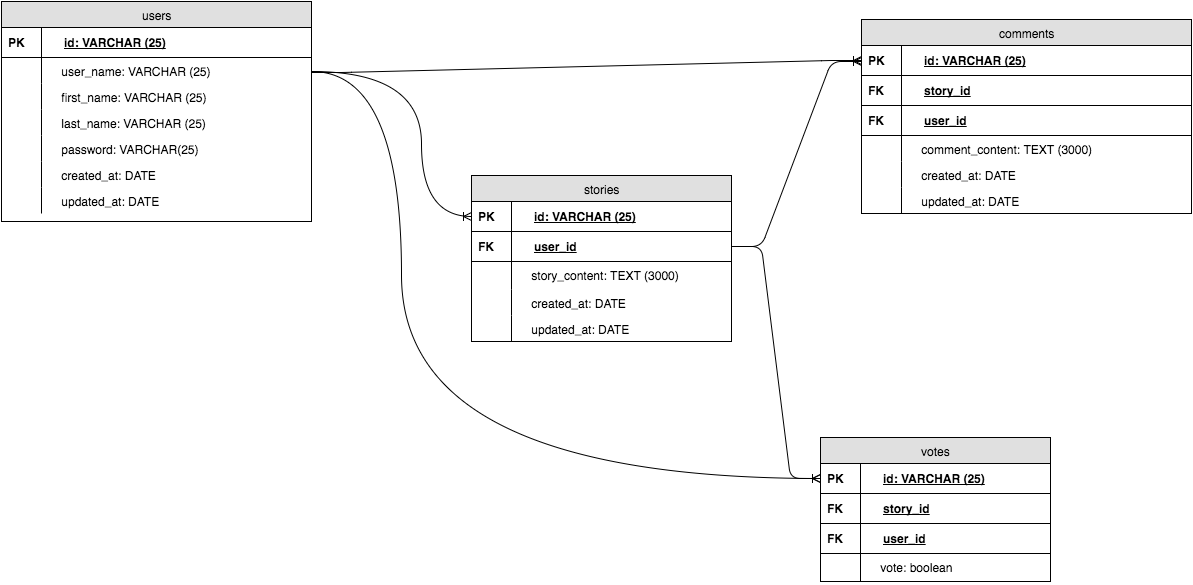

The diagram above was exported from draw.io. Its source (the exported page's mxGraphModel, read from the mxfile embedded in the PNG):
<mxGraphModel dx="902" dy="652" grid="1" gridSize="10" guides="1" tooltips="1" connect="1" arrows="1" fold="1" page="1" pageScale="1" pageWidth="850" pageHeight="1100" math="0" shadow="0">
  <root>
    <mxCell id="0" />
    <mxCell id="1" parent="0" />
    <mxCell id="14" value="users" style="swimlane;html=1;fontStyle=0;childLayout=stackLayout;horizontal=1;startSize=26;fillColor=#e0e0e0;horizontalStack=0;resizeParent=1;resizeLast=0;collapsible=1;marginBottom=0;swimlaneFillColor=#ffffff;align=center;" vertex="1" parent="1">
      <mxGeometry x="40" y="40" width="310" height="220" as="geometry" />
    </mxCell>
    <mxCell id="17" value="id: VARCHAR (25)" style="shape=partialRectangle;top=0;left=0;right=0;bottom=1;html=1;align=left;verticalAlign=middle;fillColor=none;spacingLeft=60;spacingRight=4;whiteSpace=wrap;overflow=hidden;rotatable=0;points=[[0,0.5],[1,0.5]];portConstraint=eastwest;dropTarget=0;fontStyle=5;" vertex="1" parent="14">
      <mxGeometry y="26" width="310" height="30" as="geometry" />
    </mxCell>
    <mxCell id="18" value="PK" style="shape=partialRectangle;fontStyle=1;top=0;left=0;bottom=0;html=1;fillColor=none;align=left;verticalAlign=middle;spacingLeft=4;spacingRight=4;whiteSpace=wrap;overflow=hidden;rotatable=0;points=[];portConstraint=eastwest;part=1;" vertex="1" connectable="0" parent="17">
      <mxGeometry width="40" height="30" as="geometry" />
    </mxCell>
    <mxCell id="43" value="&lt;div style=&quot;text-align: left&quot;&gt;&lt;span&gt;&amp;nbsp; &amp;nbsp; &amp;nbsp; &amp;nbsp;user_name: VARCHAR (25)&lt;/span&gt;&lt;/div&gt;" style="shape=partialRectangle;top=0;left=0;right=0;bottom=0;html=1;align=left;verticalAlign=top;fillColor=none;spacingLeft=34;spacingRight=4;whiteSpace=wrap;overflow=hidden;rotatable=0;points=[[0,0.5],[1,0.5]];portConstraint=eastwest;dropTarget=0;" vertex="1" parent="14">
      <mxGeometry y="56" width="310" height="26" as="geometry" />
    </mxCell>
    <mxCell id="44" value="" style="shape=partialRectangle;top=0;left=0;bottom=0;html=1;fillColor=none;align=left;verticalAlign=top;spacingLeft=4;spacingRight=4;whiteSpace=wrap;overflow=hidden;rotatable=0;points=[];portConstraint=eastwest;part=1;" vertex="1" connectable="0" parent="43">
      <mxGeometry width="40" height="26" as="geometry" />
    </mxCell>
    <mxCell id="45" value="&lt;div style=&quot;text-align: left&quot;&gt;&lt;span&gt;&amp;nbsp; &amp;nbsp; &amp;nbsp; &amp;nbsp;first_name: VARCHAR (25)&lt;/span&gt;&lt;/div&gt;" style="shape=partialRectangle;top=0;left=0;right=0;bottom=0;html=1;align=left;verticalAlign=top;fillColor=none;spacingLeft=34;spacingRight=4;whiteSpace=wrap;overflow=hidden;rotatable=0;points=[[0,0.5],[1,0.5]];portConstraint=eastwest;dropTarget=0;" vertex="1" parent="14">
      <mxGeometry y="82" width="310" height="26" as="geometry" />
    </mxCell>
    <mxCell id="46" value="" style="shape=partialRectangle;top=0;left=0;bottom=0;html=1;fillColor=none;align=left;verticalAlign=top;spacingLeft=4;spacingRight=4;whiteSpace=wrap;overflow=hidden;rotatable=0;points=[];portConstraint=eastwest;part=1;" vertex="1" connectable="0" parent="45">
      <mxGeometry width="40" height="26" as="geometry" />
    </mxCell>
    <mxCell id="47" value="&lt;div style=&quot;text-align: left&quot;&gt;&lt;span&gt;&amp;nbsp; &amp;nbsp; &amp;nbsp; &amp;nbsp;last_name: VARCHAR (25)&lt;/span&gt;&lt;/div&gt;" style="shape=partialRectangle;top=0;left=0;right=0;bottom=0;html=1;align=left;verticalAlign=top;fillColor=none;spacingLeft=34;spacingRight=4;whiteSpace=wrap;overflow=hidden;rotatable=0;points=[[0,0.5],[1,0.5]];portConstraint=eastwest;dropTarget=0;" vertex="1" parent="14">
      <mxGeometry y="108" width="310" height="26" as="geometry" />
    </mxCell>
    <mxCell id="48" value="" style="shape=partialRectangle;top=0;left=0;bottom=0;html=1;fillColor=none;align=left;verticalAlign=top;spacingLeft=4;spacingRight=4;whiteSpace=wrap;overflow=hidden;rotatable=0;points=[];portConstraint=eastwest;part=1;" vertex="1" connectable="0" parent="47">
      <mxGeometry width="40" height="26" as="geometry" />
    </mxCell>
    <mxCell id="609a52fe108fd4b8-132" value="&lt;div style=&quot;text-align: left&quot;&gt;&lt;span&gt;&amp;nbsp; &amp;nbsp; &amp;nbsp; &amp;nbsp;password: VARCHAR(25)&lt;/span&gt;&lt;/div&gt;" style="shape=partialRectangle;top=0;left=0;right=0;bottom=0;html=1;align=left;verticalAlign=top;fillColor=none;spacingLeft=34;spacingRight=4;whiteSpace=wrap;overflow=hidden;rotatable=0;points=[[0,0.5],[1,0.5]];portConstraint=eastwest;dropTarget=0;" vertex="1" parent="14">
      <mxGeometry y="134" width="310" height="26" as="geometry" />
    </mxCell>
    <mxCell id="609a52fe108fd4b8-133" value="" style="shape=partialRectangle;top=0;left=0;bottom=0;html=1;fillColor=none;align=left;verticalAlign=top;spacingLeft=4;spacingRight=4;whiteSpace=wrap;overflow=hidden;rotatable=0;points=[];portConstraint=eastwest;part=1;" vertex="1" connectable="0" parent="609a52fe108fd4b8-132">
      <mxGeometry width="40" height="26" as="geometry" />
    </mxCell>
    <mxCell id="49" value="&lt;div style=&quot;text-align: left&quot;&gt;&lt;span&gt;&amp;nbsp; &amp;nbsp; &amp;nbsp; &amp;nbsp;created_at: DATE&lt;/span&gt;&lt;/div&gt;" style="shape=partialRectangle;top=0;left=0;right=0;bottom=0;html=1;align=left;verticalAlign=top;fillColor=none;spacingLeft=34;spacingRight=4;whiteSpace=wrap;overflow=hidden;rotatable=0;points=[[0,0.5],[1,0.5]];portConstraint=eastwest;dropTarget=0;" vertex="1" parent="14">
      <mxGeometry y="160" width="310" height="26" as="geometry" />
    </mxCell>
    <mxCell id="50" value="" style="shape=partialRectangle;top=0;left=0;bottom=0;html=1;fillColor=none;align=left;verticalAlign=top;spacingLeft=4;spacingRight=4;whiteSpace=wrap;overflow=hidden;rotatable=0;points=[];portConstraint=eastwest;part=1;" vertex="1" connectable="0" parent="49">
      <mxGeometry width="40" height="26" as="geometry" />
    </mxCell>
    <mxCell id="51" value="&lt;div style=&quot;text-align: left&quot;&gt;&lt;span&gt;&amp;nbsp; &amp;nbsp; &amp;nbsp; &amp;nbsp;updated_at: DATE&lt;/span&gt;&lt;/div&gt;" style="shape=partialRectangle;top=0;left=0;right=0;bottom=0;html=1;align=left;verticalAlign=top;fillColor=none;spacingLeft=34;spacingRight=4;whiteSpace=wrap;overflow=hidden;rotatable=0;points=[[0,0.5],[1,0.5]];portConstraint=eastwest;dropTarget=0;" vertex="1" parent="14">
      <mxGeometry y="186" width="310" height="26" as="geometry" />
    </mxCell>
    <mxCell id="52" value="" style="shape=partialRectangle;top=0;left=0;bottom=0;html=1;fillColor=none;align=left;verticalAlign=top;spacingLeft=4;spacingRight=4;whiteSpace=wrap;overflow=hidden;rotatable=0;points=[];portConstraint=eastwest;part=1;" vertex="1" connectable="0" parent="51">
      <mxGeometry width="40" height="26" as="geometry" />
    </mxCell>
    <mxCell id="53" value="stories" style="swimlane;html=1;fontStyle=0;childLayout=stackLayout;horizontal=1;startSize=26;fillColor=#e0e0e0;horizontalStack=0;resizeParent=1;resizeLast=0;collapsible=1;marginBottom=0;swimlaneFillColor=#ffffff;align=center;" vertex="1" parent="1">
      <mxGeometry x="510" y="214" width="260" height="166" as="geometry" />
    </mxCell>
    <mxCell id="54" value="id: VARCHAR (25)" style="shape=partialRectangle;top=0;left=0;right=0;bottom=1;html=1;align=left;verticalAlign=middle;fillColor=none;spacingLeft=60;spacingRight=4;whiteSpace=wrap;overflow=hidden;rotatable=0;points=[[0,0.5],[1,0.5]];portConstraint=eastwest;dropTarget=0;fontStyle=5;" vertex="1" parent="53">
      <mxGeometry y="26" width="260" height="30" as="geometry" />
    </mxCell>
    <mxCell id="55" value="PK" style="shape=partialRectangle;fontStyle=1;top=0;left=0;bottom=0;html=1;fillColor=none;align=left;verticalAlign=middle;spacingLeft=4;spacingRight=4;whiteSpace=wrap;overflow=hidden;rotatable=0;points=[];portConstraint=eastwest;part=1;" vertex="1" connectable="0" parent="54">
      <mxGeometry width="40" height="30" as="geometry" />
    </mxCell>
    <mxCell id="58" value="user_id" style="shape=partialRectangle;top=0;left=0;right=0;bottom=1;html=1;align=left;verticalAlign=middle;fillColor=none;spacingLeft=60;spacingRight=4;whiteSpace=wrap;overflow=hidden;rotatable=0;points=[[0,0.5],[1,0.5]];portConstraint=eastwest;dropTarget=0;fontStyle=5;" vertex="1" parent="53">
      <mxGeometry y="56" width="260" height="30" as="geometry" />
    </mxCell>
    <mxCell id="59" value="FK" style="shape=partialRectangle;fontStyle=1;top=0;left=0;bottom=0;html=1;fillColor=none;align=left;verticalAlign=middle;spacingLeft=4;spacingRight=4;whiteSpace=wrap;overflow=hidden;rotatable=0;points=[];portConstraint=eastwest;part=1;" vertex="1" connectable="0" parent="58">
      <mxGeometry width="40" height="30" as="geometry" />
    </mxCell>
    <mxCell id="129" value="&lt;div style=&quot;text-align: left&quot;&gt;&lt;span&gt;&amp;nbsp; &amp;nbsp; &amp;nbsp; &amp;nbsp;story_content: TEXT (3000)&lt;/span&gt;&lt;/div&gt;" style="shape=partialRectangle;top=0;left=0;right=0;bottom=0;html=1;align=left;verticalAlign=top;fillColor=none;spacingLeft=34;spacingRight=4;whiteSpace=wrap;overflow=hidden;rotatable=0;points=[[0,0.5],[1,0.5]];portConstraint=eastwest;dropTarget=0;" vertex="1" parent="53">
      <mxGeometry y="86" width="260" height="28" as="geometry" />
    </mxCell>
    <mxCell id="130" value="" style="shape=partialRectangle;top=0;left=0;bottom=0;html=1;fillColor=none;align=left;verticalAlign=top;spacingLeft=4;spacingRight=4;whiteSpace=wrap;overflow=hidden;rotatable=0;points=[];portConstraint=eastwest;part=1;" vertex="1" connectable="0" parent="129">
      <mxGeometry width="40" height="28" as="geometry" />
    </mxCell>
    <mxCell id="98" value="&lt;div style=&quot;text-align: left&quot;&gt;&lt;span&gt;&amp;nbsp; &amp;nbsp; &amp;nbsp; &amp;nbsp;created_at: DATE&lt;/span&gt;&lt;/div&gt;" style="shape=partialRectangle;top=0;left=0;right=0;bottom=0;html=1;align=left;verticalAlign=top;fillColor=none;spacingLeft=34;spacingRight=4;whiteSpace=wrap;overflow=hidden;rotatable=0;points=[[0,0.5],[1,0.5]];portConstraint=eastwest;dropTarget=0;" vertex="1" parent="53">
      <mxGeometry y="114" width="260" height="26" as="geometry" />
    </mxCell>
    <mxCell id="99" value="" style="shape=partialRectangle;top=0;left=0;bottom=0;html=1;fillColor=none;align=left;verticalAlign=top;spacingLeft=4;spacingRight=4;whiteSpace=wrap;overflow=hidden;rotatable=0;points=[];portConstraint=eastwest;part=1;" vertex="1" connectable="0" parent="98">
      <mxGeometry width="40" height="26" as="geometry" />
    </mxCell>
    <mxCell id="100" value="&lt;div style=&quot;text-align: left&quot;&gt;&lt;span&gt;&amp;nbsp; &amp;nbsp; &amp;nbsp; &amp;nbsp;updated_at: DATE&lt;/span&gt;&lt;/div&gt;" style="shape=partialRectangle;top=0;left=0;right=0;bottom=0;html=1;align=left;verticalAlign=top;fillColor=none;spacingLeft=34;spacingRight=4;whiteSpace=wrap;overflow=hidden;rotatable=0;points=[[0,0.5],[1,0.5]];portConstraint=eastwest;dropTarget=0;" vertex="1" parent="53">
      <mxGeometry y="140" width="260" height="26" as="geometry" />
    </mxCell>
    <mxCell id="101" value="" style="shape=partialRectangle;top=0;left=0;bottom=0;html=1;fillColor=none;align=left;verticalAlign=top;spacingLeft=4;spacingRight=4;whiteSpace=wrap;overflow=hidden;rotatable=0;points=[];portConstraint=eastwest;part=1;" vertex="1" connectable="0" parent="100">
      <mxGeometry width="40" height="26" as="geometry" />
    </mxCell>
    <mxCell id="66" value="votes" style="swimlane;html=1;fontStyle=0;childLayout=stackLayout;horizontal=1;startSize=26;fillColor=#e0e0e0;horizontalStack=0;resizeParent=1;resizeLast=0;collapsible=1;marginBottom=0;swimlaneFillColor=#ffffff;align=center;" vertex="1" parent="1">
      <mxGeometry x="859" y="476" width="230" height="144" as="geometry" />
    </mxCell>
    <mxCell id="67" value="id: VARCHAR (25)" style="shape=partialRectangle;top=0;left=0;right=0;bottom=1;html=1;align=left;verticalAlign=middle;fillColor=none;spacingLeft=60;spacingRight=4;whiteSpace=wrap;overflow=hidden;rotatable=0;points=[[0,0.5],[1,0.5]];portConstraint=eastwest;dropTarget=0;fontStyle=5;" vertex="1" parent="66">
      <mxGeometry y="26" width="230" height="30" as="geometry" />
    </mxCell>
    <mxCell id="68" value="PK" style="shape=partialRectangle;fontStyle=1;top=0;left=0;bottom=0;html=1;fillColor=none;align=left;verticalAlign=middle;spacingLeft=4;spacingRight=4;whiteSpace=wrap;overflow=hidden;rotatable=0;points=[];portConstraint=eastwest;part=1;" vertex="1" connectable="0" parent="67">
      <mxGeometry width="40" height="30" as="geometry" />
    </mxCell>
    <mxCell id="609a52fe108fd4b8-139" value="story_id" style="shape=partialRectangle;top=0;left=0;right=0;bottom=1;html=1;align=left;verticalAlign=middle;fillColor=none;spacingLeft=60;spacingRight=4;whiteSpace=wrap;overflow=hidden;rotatable=0;points=[[0,0.5],[1,0.5]];portConstraint=eastwest;dropTarget=0;fontStyle=5;" vertex="1" parent="66">
      <mxGeometry y="56" width="230" height="30" as="geometry" />
    </mxCell>
    <mxCell id="609a52fe108fd4b8-140" value="FK" style="shape=partialRectangle;fontStyle=1;top=0;left=0;bottom=0;html=1;fillColor=none;align=left;verticalAlign=middle;spacingLeft=4;spacingRight=4;whiteSpace=wrap;overflow=hidden;rotatable=0;points=[];portConstraint=eastwest;part=1;" vertex="1" connectable="0" parent="609a52fe108fd4b8-139">
      <mxGeometry width="40" height="30" as="geometry" />
    </mxCell>
    <mxCell id="609a52fe108fd4b8-141" value="user_id" style="shape=partialRectangle;top=0;left=0;right=0;bottom=1;html=1;align=left;verticalAlign=middle;fillColor=none;spacingLeft=60;spacingRight=4;whiteSpace=wrap;overflow=hidden;rotatable=0;points=[[0,0.5],[1,0.5]];portConstraint=eastwest;dropTarget=0;fontStyle=5;" vertex="1" parent="66">
      <mxGeometry y="86" width="230" height="30" as="geometry" />
    </mxCell>
    <mxCell id="609a52fe108fd4b8-142" value="FK" style="shape=partialRectangle;fontStyle=1;top=0;left=0;bottom=0;html=1;fillColor=none;align=left;verticalAlign=middle;spacingLeft=4;spacingRight=4;whiteSpace=wrap;overflow=hidden;rotatable=0;points=[];portConstraint=eastwest;part=1;" vertex="1" connectable="0" parent="609a52fe108fd4b8-141">
      <mxGeometry width="40" height="30" as="geometry" />
    </mxCell>
    <mxCell id="77" value="&lt;div style=&quot;text-align: left&quot;&gt;&lt;span&gt;&amp;nbsp; &amp;nbsp; &amp;nbsp; &amp;nbsp;vote: boolean&lt;/span&gt;&lt;/div&gt;" style="shape=partialRectangle;top=0;left=0;right=0;bottom=0;html=1;align=left;verticalAlign=top;fillColor=none;spacingLeft=34;spacingRight=4;whiteSpace=wrap;overflow=hidden;rotatable=0;points=[[0,0.5],[1,0.5]];portConstraint=eastwest;dropTarget=0;" vertex="1" parent="66">
      <mxGeometry y="116" width="230" height="28" as="geometry" />
    </mxCell>
    <mxCell id="78" value="" style="shape=partialRectangle;top=0;left=0;bottom=0;html=1;fillColor=none;align=left;verticalAlign=top;spacingLeft=4;spacingRight=4;whiteSpace=wrap;overflow=hidden;rotatable=0;points=[];portConstraint=eastwest;part=1;" vertex="1" connectable="0" parent="77">
      <mxGeometry width="40" height="28" as="geometry" />
    </mxCell>
    <mxCell id="85" value="comments" style="swimlane;html=1;fontStyle=0;childLayout=stackLayout;horizontal=1;startSize=26;fillColor=#e0e0e0;horizontalStack=0;resizeParent=1;resizeLast=0;collapsible=1;marginBottom=0;swimlaneFillColor=#ffffff;align=center;" vertex="1" parent="1">
      <mxGeometry x="900" y="58" width="330" height="194" as="geometry" />
    </mxCell>
    <mxCell id="86" value="id: VARCHAR (25)" style="shape=partialRectangle;top=0;left=0;right=0;bottom=1;html=1;align=left;verticalAlign=middle;fillColor=none;spacingLeft=60;spacingRight=4;whiteSpace=wrap;overflow=hidden;rotatable=0;points=[[0,0.5],[1,0.5]];portConstraint=eastwest;dropTarget=0;fontStyle=5;" vertex="1" parent="85">
      <mxGeometry y="26" width="330" height="30" as="geometry" />
    </mxCell>
    <mxCell id="87" value="PK" style="shape=partialRectangle;fontStyle=1;top=0;left=0;bottom=0;html=1;fillColor=none;align=left;verticalAlign=middle;spacingLeft=4;spacingRight=4;whiteSpace=wrap;overflow=hidden;rotatable=0;points=[];portConstraint=eastwest;part=1;" vertex="1" connectable="0" parent="86">
      <mxGeometry width="40" height="30" as="geometry" />
    </mxCell>
    <mxCell id="609a52fe108fd4b8-135" value="story_id" style="shape=partialRectangle;top=0;left=0;right=0;bottom=1;html=1;align=left;verticalAlign=middle;fillColor=none;spacingLeft=60;spacingRight=4;whiteSpace=wrap;overflow=hidden;rotatable=0;points=[[0,0.5],[1,0.5]];portConstraint=eastwest;dropTarget=0;fontStyle=5;" vertex="1" parent="85">
      <mxGeometry y="56" width="330" height="30" as="geometry" />
    </mxCell>
    <mxCell id="609a52fe108fd4b8-136" value="FK" style="shape=partialRectangle;fontStyle=1;top=0;left=0;bottom=0;html=1;fillColor=none;align=left;verticalAlign=middle;spacingLeft=4;spacingRight=4;whiteSpace=wrap;overflow=hidden;rotatable=0;points=[];portConstraint=eastwest;part=1;" vertex="1" connectable="0" parent="609a52fe108fd4b8-135">
      <mxGeometry width="40" height="30" as="geometry" />
    </mxCell>
    <mxCell id="609a52fe108fd4b8-137" value="user_id" style="shape=partialRectangle;top=0;left=0;right=0;bottom=1;html=1;align=left;verticalAlign=middle;fillColor=none;spacingLeft=60;spacingRight=4;whiteSpace=wrap;overflow=hidden;rotatable=0;points=[[0,0.5],[1,0.5]];portConstraint=eastwest;dropTarget=0;fontStyle=5;" vertex="1" parent="85">
      <mxGeometry y="86" width="330" height="30" as="geometry" />
    </mxCell>
    <mxCell id="609a52fe108fd4b8-138" value="FK" style="shape=partialRectangle;fontStyle=1;top=0;left=0;bottom=0;html=1;fillColor=none;align=left;verticalAlign=middle;spacingLeft=4;spacingRight=4;whiteSpace=wrap;overflow=hidden;rotatable=0;points=[];portConstraint=eastwest;part=1;" vertex="1" connectable="0" parent="609a52fe108fd4b8-137">
      <mxGeometry width="40" height="30" as="geometry" />
    </mxCell>
    <mxCell id="131" value="&lt;div style=&quot;text-align: left&quot;&gt;&lt;span&gt;&amp;nbsp; &amp;nbsp; &amp;nbsp; &amp;nbsp;comment_content: TEXT (3000)&lt;/span&gt;&lt;/div&gt;" style="shape=partialRectangle;top=0;left=0;right=0;bottom=0;html=1;align=left;verticalAlign=top;fillColor=none;spacingLeft=34;spacingRight=4;whiteSpace=wrap;overflow=hidden;rotatable=0;points=[[0,0.5],[1,0.5]];portConstraint=eastwest;dropTarget=0;" vertex="1" parent="85">
      <mxGeometry y="116" width="330" height="26" as="geometry" />
    </mxCell>
    <mxCell id="132" value="" style="shape=partialRectangle;top=0;left=0;bottom=0;html=1;fillColor=none;align=left;verticalAlign=top;spacingLeft=4;spacingRight=4;whiteSpace=wrap;overflow=hidden;rotatable=0;points=[];portConstraint=eastwest;part=1;" vertex="1" connectable="0" parent="131">
      <mxGeometry width="40" height="26" as="geometry" />
    </mxCell>
    <mxCell id="118" value="&lt;div style=&quot;text-align: left&quot;&gt;&lt;span&gt;&amp;nbsp; &amp;nbsp; &amp;nbsp; &amp;nbsp;created_at: DATE&lt;/span&gt;&lt;/div&gt;" style="shape=partialRectangle;top=0;left=0;right=0;bottom=0;html=1;align=left;verticalAlign=top;fillColor=none;spacingLeft=34;spacingRight=4;whiteSpace=wrap;overflow=hidden;rotatable=0;points=[[0,0.5],[1,0.5]];portConstraint=eastwest;dropTarget=0;" vertex="1" parent="85">
      <mxGeometry y="142" width="330" height="26" as="geometry" />
    </mxCell>
    <mxCell id="119" value="" style="shape=partialRectangle;top=0;left=0;bottom=0;html=1;fillColor=none;align=left;verticalAlign=top;spacingLeft=4;spacingRight=4;whiteSpace=wrap;overflow=hidden;rotatable=0;points=[];portConstraint=eastwest;part=1;" vertex="1" connectable="0" parent="118">
      <mxGeometry width="40" height="26" as="geometry" />
    </mxCell>
    <mxCell id="120" value="&lt;div style=&quot;text-align: left&quot;&gt;&lt;span&gt;&amp;nbsp; &amp;nbsp; &amp;nbsp; &amp;nbsp;updated_at: DATE&lt;/span&gt;&lt;/div&gt;" style="shape=partialRectangle;top=0;left=0;right=0;bottom=0;html=1;align=left;verticalAlign=top;fillColor=none;spacingLeft=34;spacingRight=4;whiteSpace=wrap;overflow=hidden;rotatable=0;points=[[0,0.5],[1,0.5]];portConstraint=eastwest;dropTarget=0;" vertex="1" parent="85">
      <mxGeometry y="168" width="330" height="26" as="geometry" />
    </mxCell>
    <mxCell id="121" value="" style="shape=partialRectangle;top=0;left=0;bottom=0;html=1;fillColor=none;align=left;verticalAlign=top;spacingLeft=4;spacingRight=4;whiteSpace=wrap;overflow=hidden;rotatable=0;points=[];portConstraint=eastwest;part=1;" vertex="1" connectable="0" parent="120">
      <mxGeometry width="40" height="26" as="geometry" />
    </mxCell>
    <mxCell id="112" value="" style="edgeStyle=entityRelationEdgeStyle;html=1;endArrow=ERoneToMany;exitX=1;exitY=0.5;entryX=0;entryY=0.5;" edge="1" parent="1" target="86">
      <mxGeometry width="100" height="100" relative="1" as="geometry">
        <mxPoint x="350" y="111" as="sourcePoint" />
        <mxPoint x="900" y="127" as="targetPoint" />
      </mxGeometry>
    </mxCell>
    <mxCell id="113" value="" style="edgeStyle=orthogonalEdgeStyle;html=1;endArrow=ERoneToMany;entryX=0;entryY=0.5;curved=1;" edge="1" parent="1" target="54">
      <mxGeometry width="100" height="100" relative="1" as="geometry">
        <mxPoint x="350" y="110" as="sourcePoint" />
        <mxPoint x="540" y="313" as="targetPoint" />
        <Array as="points">
          <mxPoint x="460" y="110" />
          <mxPoint x="460" y="255" />
        </Array>
      </mxGeometry>
    </mxCell>
    <mxCell id="116" value="" style="html=1;endArrow=ERoneToMany;entryX=0;entryY=0.5;edgeStyle=orthogonalEdgeStyle;curved=1;" edge="1" parent="1" target="67">
      <mxGeometry width="100" height="100" relative="1" as="geometry">
        <mxPoint x="350" y="110" as="sourcePoint" />
        <mxPoint x="500" y="610" as="targetPoint" />
        <Array as="points">
          <mxPoint x="440" y="110" />
          <mxPoint x="440" y="517" />
        </Array>
      </mxGeometry>
    </mxCell>
    <mxCell id="117" value="" style="edgeStyle=entityRelationEdgeStyle;html=1;endArrow=ERoneToMany;exitX=1;exitY=0.5;" edge="1" parent="1" source="58">
      <mxGeometry width="100" height="100" relative="1" as="geometry">
        <mxPoint x="780" y="280" as="sourcePoint" />
        <mxPoint x="900" y="100" as="targetPoint" />
      </mxGeometry>
    </mxCell>
    <mxCell id="124" value="" style="edgeStyle=entityRelationEdgeStyle;html=1;endArrow=ERoneToMany;exitX=1;exitY=0.5;entryX=0;entryY=0.5;" edge="1" parent="1" source="58" target="67">
      <mxGeometry width="100" height="100" relative="1" as="geometry">
        <mxPoint x="860" y="337" as="sourcePoint" />
        <mxPoint x="860" y="520" as="targetPoint" />
      </mxGeometry>
    </mxCell>
  </root>
</mxGraphModel>